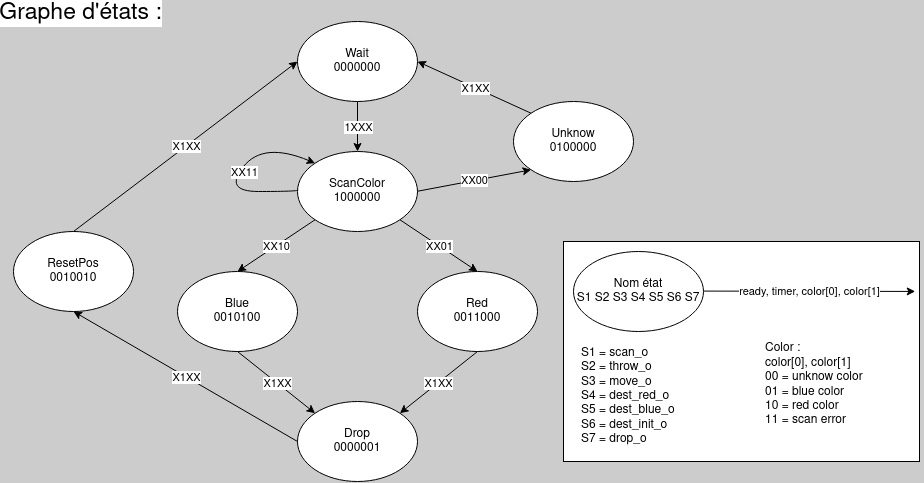

The diagram above was exported from draw.io. Its source (the exported page's mxGraphModel, read from the mxfile embedded in the PNG):
<mxGraphModel dx="2261" dy="790" grid="1" gridSize="10" guides="1" tooltips="1" connect="1" arrows="1" fold="1" page="1" pageScale="1" pageWidth="827" pageHeight="1169" background="#CCCCCC" math="0" shadow="0">
  <root>
    <mxCell id="0" />
    <mxCell id="1" parent="0" />
    <mxCell id="y3jCGXZuHvWqdp1Jugm8-1" value="&lt;div&gt;Wait&lt;/div&gt;&lt;div&gt;0000000&lt;br&gt;&lt;/div&gt;" style="ellipse;whiteSpace=wrap;html=1;" parent="1" vertex="1">
      <mxGeometry x="-26" y="630" width="120" height="80" as="geometry" />
    </mxCell>
    <mxCell id="y3jCGXZuHvWqdp1Jugm8-2" value="&lt;div&gt;ScanColor&lt;/div&gt;&lt;div&gt;1000000&lt;br&gt;&lt;/div&gt;" style="ellipse;whiteSpace=wrap;html=1;" parent="1" vertex="1">
      <mxGeometry x="-26" y="760" width="120" height="80" as="geometry" />
    </mxCell>
    <mxCell id="y3jCGXZuHvWqdp1Jugm8-3" value="&lt;div&gt;Unknow&lt;/div&gt;&lt;div&gt;0100000&lt;br&gt;&lt;/div&gt;" style="ellipse;whiteSpace=wrap;html=1;" parent="1" vertex="1">
      <mxGeometry x="190" y="710" width="120" height="80" as="geometry" />
    </mxCell>
    <mxCell id="y3jCGXZuHvWqdp1Jugm8-4" value="&lt;div&gt;Blue&lt;/div&gt;&lt;div&gt;0010100&lt;br&gt;&lt;/div&gt;" style="ellipse;whiteSpace=wrap;html=1;" parent="1" vertex="1">
      <mxGeometry x="-146" y="880" width="120" height="80" as="geometry" />
    </mxCell>
    <mxCell id="y3jCGXZuHvWqdp1Jugm8-5" value="&lt;div&gt;Red&lt;/div&gt;&lt;div&gt;0011000&lt;br&gt;&lt;/div&gt;" style="ellipse;whiteSpace=wrap;html=1;" parent="1" vertex="1">
      <mxGeometry x="94" y="880" width="120" height="80" as="geometry" />
    </mxCell>
    <mxCell id="y3jCGXZuHvWqdp1Jugm8-6" value="&lt;div&gt;Drop&lt;/div&gt;&lt;div&gt;0000001&lt;br&gt;&lt;/div&gt;" style="ellipse;whiteSpace=wrap;html=1;" parent="1" vertex="1">
      <mxGeometry x="-26" y="1010" width="120" height="80" as="geometry" />
    </mxCell>
    <mxCell id="y3jCGXZuHvWqdp1Jugm8-7" value="&lt;div&gt;ResetPos&lt;/div&gt;&lt;div&gt;0010010&lt;br&gt;&lt;/div&gt;" style="ellipse;whiteSpace=wrap;html=1;" parent="1" vertex="1">
      <mxGeometry x="-310" y="840" width="120" height="80" as="geometry" />
    </mxCell>
    <mxCell id="y3jCGXZuHvWqdp1Jugm8-15" value="" style="endArrow=classic;html=1;rounded=0;exitX=0.5;exitY=1;exitDx=0;exitDy=0;" parent="1" source="y3jCGXZuHvWqdp1Jugm8-1" target="y3jCGXZuHvWqdp1Jugm8-2" edge="1">
      <mxGeometry relative="1" as="geometry">
        <mxPoint x="-40" y="810" as="sourcePoint" />
        <mxPoint x="60" y="810" as="targetPoint" />
      </mxGeometry>
    </mxCell>
    <mxCell id="y3jCGXZuHvWqdp1Jugm8-16" value="1XXX" style="edgeLabel;resizable=0;html=1;align=center;verticalAlign=middle;" parent="y3jCGXZuHvWqdp1Jugm8-15" connectable="0" vertex="1">
      <mxGeometry relative="1" as="geometry" />
    </mxCell>
    <mxCell id="y3jCGXZuHvWqdp1Jugm8-19" value="" style="endArrow=classic;html=1;rounded=0;exitX=0;exitY=1;exitDx=0;exitDy=0;entryX=0.5;entryY=0;entryDx=0;entryDy=0;" parent="1" source="y3jCGXZuHvWqdp1Jugm8-2" target="y3jCGXZuHvWqdp1Jugm8-4" edge="1">
      <mxGeometry relative="1" as="geometry">
        <mxPoint x="-30" y="860" as="sourcePoint" />
        <mxPoint x="70" y="860" as="targetPoint" />
      </mxGeometry>
    </mxCell>
    <mxCell id="y3jCGXZuHvWqdp1Jugm8-20" value="XX10" style="edgeLabel;resizable=0;html=1;align=center;verticalAlign=middle;" parent="y3jCGXZuHvWqdp1Jugm8-19" connectable="0" vertex="1">
      <mxGeometry relative="1" as="geometry" />
    </mxCell>
    <mxCell id="y3jCGXZuHvWqdp1Jugm8-21" value="" style="endArrow=classic;html=1;rounded=0;exitX=1;exitY=1;exitDx=0;exitDy=0;entryX=0.5;entryY=0;entryDx=0;entryDy=0;" parent="1" source="y3jCGXZuHvWqdp1Jugm8-2" target="y3jCGXZuHvWqdp1Jugm8-5" edge="1">
      <mxGeometry relative="1" as="geometry">
        <mxPoint x="-30" y="860" as="sourcePoint" />
        <mxPoint x="70" y="860" as="targetPoint" />
      </mxGeometry>
    </mxCell>
    <mxCell id="y3jCGXZuHvWqdp1Jugm8-22" value="XX01" style="edgeLabel;resizable=0;html=1;align=center;verticalAlign=middle;" parent="y3jCGXZuHvWqdp1Jugm8-21" connectable="0" vertex="1">
      <mxGeometry relative="1" as="geometry" />
    </mxCell>
    <mxCell id="y3jCGXZuHvWqdp1Jugm8-23" value="" style="endArrow=classic;html=1;rounded=0;entryX=0;entryY=1;entryDx=0;entryDy=0;" parent="1" target="y3jCGXZuHvWqdp1Jugm8-3" edge="1">
      <mxGeometry relative="1" as="geometry">
        <mxPoint x="94" y="799.76" as="sourcePoint" />
        <mxPoint x="194" y="799.76" as="targetPoint" />
      </mxGeometry>
    </mxCell>
    <mxCell id="y3jCGXZuHvWqdp1Jugm8-24" value="XX00" style="edgeLabel;resizable=0;html=1;align=center;verticalAlign=middle;" parent="y3jCGXZuHvWqdp1Jugm8-23" connectable="0" vertex="1">
      <mxGeometry relative="1" as="geometry" />
    </mxCell>
    <mxCell id="y3jCGXZuHvWqdp1Jugm8-25" value="" style="endArrow=classic;html=1;rounded=0;exitX=0.5;exitY=1;exitDx=0;exitDy=0;entryX=0;entryY=0;entryDx=0;entryDy=0;" parent="1" source="y3jCGXZuHvWqdp1Jugm8-4" target="y3jCGXZuHvWqdp1Jugm8-6" edge="1">
      <mxGeometry relative="1" as="geometry">
        <mxPoint x="-30" y="860" as="sourcePoint" />
        <mxPoint x="70" y="860" as="targetPoint" />
      </mxGeometry>
    </mxCell>
    <mxCell id="y3jCGXZuHvWqdp1Jugm8-26" value="X1XX" style="edgeLabel;resizable=0;html=1;align=center;verticalAlign=middle;" parent="y3jCGXZuHvWqdp1Jugm8-25" connectable="0" vertex="1">
      <mxGeometry relative="1" as="geometry" />
    </mxCell>
    <mxCell id="y3jCGXZuHvWqdp1Jugm8-27" value="" style="endArrow=classic;html=1;rounded=0;exitX=0.5;exitY=1;exitDx=0;exitDy=0;entryX=1;entryY=0;entryDx=0;entryDy=0;" parent="1" source="y3jCGXZuHvWqdp1Jugm8-5" target="y3jCGXZuHvWqdp1Jugm8-6" edge="1">
      <mxGeometry relative="1" as="geometry">
        <mxPoint x="-30" y="900" as="sourcePoint" />
        <mxPoint x="70" y="900" as="targetPoint" />
      </mxGeometry>
    </mxCell>
    <mxCell id="y3jCGXZuHvWqdp1Jugm8-28" value="X1XX" style="edgeLabel;resizable=0;html=1;align=center;verticalAlign=middle;" parent="y3jCGXZuHvWqdp1Jugm8-27" connectable="0" vertex="1">
      <mxGeometry relative="1" as="geometry" />
    </mxCell>
    <mxCell id="y3jCGXZuHvWqdp1Jugm8-29" value="" style="endArrow=classic;html=1;rounded=0;exitX=0;exitY=0;exitDx=0;exitDy=0;entryX=1;entryY=0.5;entryDx=0;entryDy=0;" parent="1" source="y3jCGXZuHvWqdp1Jugm8-3" target="y3jCGXZuHvWqdp1Jugm8-1" edge="1">
      <mxGeometry relative="1" as="geometry">
        <mxPoint x="260" y="740" as="sourcePoint" />
        <mxPoint x="360" y="740" as="targetPoint" />
      </mxGeometry>
    </mxCell>
    <mxCell id="y3jCGXZuHvWqdp1Jugm8-30" value="X1XX" style="edgeLabel;resizable=0;html=1;align=center;verticalAlign=middle;" parent="y3jCGXZuHvWqdp1Jugm8-29" connectable="0" vertex="1">
      <mxGeometry relative="1" as="geometry" />
    </mxCell>
    <mxCell id="y3jCGXZuHvWqdp1Jugm8-31" value="" style="endArrow=classic;html=1;rounded=0;exitX=0;exitY=0.5;exitDx=0;exitDy=0;entryX=0.5;entryY=1;entryDx=0;entryDy=0;" parent="1" source="y3jCGXZuHvWqdp1Jugm8-6" target="y3jCGXZuHvWqdp1Jugm8-7" edge="1">
      <mxGeometry relative="1" as="geometry">
        <mxPoint x="-160" y="1100" as="sourcePoint" />
        <mxPoint x="-60" y="1100" as="targetPoint" />
      </mxGeometry>
    </mxCell>
    <mxCell id="y3jCGXZuHvWqdp1Jugm8-32" value="X1XX" style="edgeLabel;resizable=0;html=1;align=center;verticalAlign=middle;" parent="y3jCGXZuHvWqdp1Jugm8-31" connectable="0" vertex="1">
      <mxGeometry relative="1" as="geometry" />
    </mxCell>
    <mxCell id="y3jCGXZuHvWqdp1Jugm8-33" value="" style="endArrow=classic;html=1;rounded=0;exitX=0.5;exitY=0;exitDx=0;exitDy=0;entryX=0;entryY=0.5;entryDx=0;entryDy=0;" parent="1" source="y3jCGXZuHvWqdp1Jugm8-7" target="y3jCGXZuHvWqdp1Jugm8-1" edge="1">
      <mxGeometry relative="1" as="geometry">
        <mxPoint x="-240" y="850" as="sourcePoint" />
        <mxPoint x="-140" y="850" as="targetPoint" />
      </mxGeometry>
    </mxCell>
    <mxCell id="y3jCGXZuHvWqdp1Jugm8-34" value="X1XX" style="edgeLabel;resizable=0;html=1;align=center;verticalAlign=middle;" parent="y3jCGXZuHvWqdp1Jugm8-33" connectable="0" vertex="1">
      <mxGeometry relative="1" as="geometry" />
    </mxCell>
    <mxCell id="y3jCGXZuHvWqdp1Jugm8-35" value="" style="curved=1;endArrow=classic;html=1;rounded=0;exitX=0.006;exitY=0.485;exitDx=0;exitDy=0;exitPerimeter=0;entryX=0;entryY=0;entryDx=0;entryDy=0;" parent="1" source="y3jCGXZuHvWqdp1Jugm8-2" target="y3jCGXZuHvWqdp1Jugm8-2" edge="1">
      <mxGeometry width="50" height="50" relative="1" as="geometry">
        <mxPoint x="-60" y="800" as="sourcePoint" />
        <mxPoint x="-30" y="770" as="targetPoint" />
        <Array as="points">
          <mxPoint x="-30" y="800" />
          <mxPoint x="-100" y="800" />
          <mxPoint x="-60" y="750" />
        </Array>
      </mxGeometry>
    </mxCell>
    <mxCell id="y3jCGXZuHvWqdp1Jugm8-38" value="XX11" style="edgeLabel;resizable=0;html=1;align=center;verticalAlign=middle;" parent="1" connectable="0" vertex="1">
      <mxGeometry x="-80" y="780" as="geometry" />
    </mxCell>
    <mxCell id="y3jCGXZuHvWqdp1Jugm8-47" value="" style="group" parent="1" vertex="1" connectable="0">
      <mxGeometry x="240" y="850" width="356" height="220" as="geometry" />
    </mxCell>
    <mxCell id="y3jCGXZuHvWqdp1Jugm8-44" value="" style="rounded=0;whiteSpace=wrap;html=1;" parent="y3jCGXZuHvWqdp1Jugm8-47" vertex="1">
      <mxGeometry width="356" height="220" as="geometry" />
    </mxCell>
    <mxCell id="y3jCGXZuHvWqdp1Jugm8-41" value="&lt;div&gt;Nom état&lt;/div&gt;&lt;div&gt;S1 S2 S3 S4 S5 S6 S7&lt;br&gt;&lt;/div&gt;" style="ellipse;whiteSpace=wrap;html=1;" parent="y3jCGXZuHvWqdp1Jugm8-47" vertex="1">
      <mxGeometry x="10" y="10" width="130" height="80" as="geometry" />
    </mxCell>
    <mxCell id="y3jCGXZuHvWqdp1Jugm8-43" value="&lt;div align=&quot;left&quot;&gt;S1 = scan_o&lt;br&gt;&lt;/div&gt;&lt;div align=&quot;left&quot;&gt;S2 = throw_o&lt;br&gt;&lt;/div&gt;&lt;div align=&quot;left&quot;&gt;S3 = move_o&lt;br&gt;&lt;/div&gt;&lt;div align=&quot;left&quot;&gt;S4 = dest_red_o&lt;br&gt;&lt;/div&gt;&lt;div align=&quot;left&quot;&gt;S5 = dest_blue_o&lt;br&gt;&lt;/div&gt;&lt;div align=&quot;left&quot;&gt;S6 = dest_init_o&lt;br&gt;&lt;/div&gt;&lt;div align=&quot;left&quot;&gt;S7 = drop_o&lt;br&gt;&lt;/div&gt;" style="text;html=1;strokeColor=none;fillColor=none;align=left;verticalAlign=middle;whiteSpace=wrap;rounded=0;" parent="y3jCGXZuHvWqdp1Jugm8-47" vertex="1">
      <mxGeometry x="16" y="100" width="100" height="110" as="geometry" />
    </mxCell>
    <mxCell id="y3jCGXZuHvWqdp1Jugm8-45" value="" style="endArrow=classic;html=1;rounded=0;entryX=0.988;entryY=0.227;entryDx=0;entryDy=0;entryPerimeter=0;" parent="y3jCGXZuHvWqdp1Jugm8-47" target="y3jCGXZuHvWqdp1Jugm8-44" edge="1">
      <mxGeometry relative="1" as="geometry">
        <mxPoint x="140" y="49.58000000000004" as="sourcePoint" />
        <mxPoint x="240" y="50" as="targetPoint" />
      </mxGeometry>
    </mxCell>
    <mxCell id="y3jCGXZuHvWqdp1Jugm8-46" value="ready, timer, color[0], color[1]" style="edgeLabel;resizable=0;html=1;align=center;verticalAlign=middle;" parent="y3jCGXZuHvWqdp1Jugm8-45" connectable="0" vertex="1">
      <mxGeometry relative="1" as="geometry" />
    </mxCell>
    <mxCell id="y3jCGXZuHvWqdp1Jugm8-48" value="&lt;div&gt;Color :&lt;br&gt;&lt;/div&gt;&lt;div&gt;color[0], color[1]&lt;/div&gt;&lt;div&gt;00 = unknow color&lt;br&gt;&lt;/div&gt;&lt;div&gt;01 = blue color&lt;br&gt;&lt;/div&gt;&lt;div&gt;10 = red color&lt;br&gt;&lt;/div&gt;&lt;div&gt;11 = scan error&lt;br&gt;&lt;br&gt;&lt;br&gt;&lt;/div&gt;&lt;div&gt;&lt;br&gt;&lt;/div&gt;" style="text;html=1;strokeColor=none;fillColor=none;align=left;verticalAlign=middle;whiteSpace=wrap;rounded=0;" parent="y3jCGXZuHvWqdp1Jugm8-47" vertex="1">
      <mxGeometry x="200" y="100" width="120" height="130" as="geometry" />
    </mxCell>
    <mxCell id="q86LBQUy5JXzFckVyM0a-2" value="Graphe d'états :" style="edgeLabel;resizable=0;html=1;align=center;verticalAlign=middle;fontSize=23;" connectable="0" vertex="1" parent="1">
      <mxGeometry x="-170.0031836879905" y="709.9995590489214" as="geometry">
        <mxPoint x="-73" y="-88" as="offset" />
      </mxGeometry>
    </mxCell>
  </root>
</mxGraphModel>